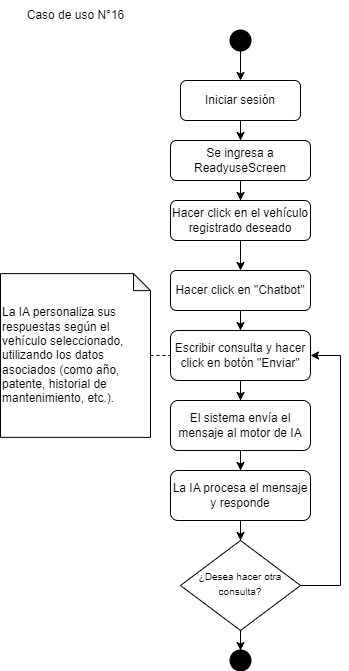

The diagram above was exported from draw.io. Its source (the exported page's mxGraphModel, read from the mxfile embedded in the PNG):
<mxGraphModel dx="1836" dy="539" grid="1" gridSize="10" guides="1" tooltips="1" connect="1" arrows="1" fold="1" page="1" pageScale="1" pageWidth="827" pageHeight="1169" math="0" shadow="0">
  <root>
    <mxCell id="NOPg8V9I7KhBo2kLEVyz-0" />
    <mxCell id="NOPg8V9I7KhBo2kLEVyz-1" parent="NOPg8V9I7KhBo2kLEVyz-0" />
    <mxCell id="NOPg8V9I7KhBo2kLEVyz-2" style="edgeStyle=orthogonalEdgeStyle;rounded=0;orthogonalLoop=1;jettySize=auto;html=1;" edge="1" parent="NOPg8V9I7KhBo2kLEVyz-1" source="NOPg8V9I7KhBo2kLEVyz-3" target="NOPg8V9I7KhBo2kLEVyz-12">
      <mxGeometry relative="1" as="geometry" />
    </mxCell>
    <mxCell id="NOPg8V9I7KhBo2kLEVyz-3" value="Iniciar sesión" style="rounded=1;whiteSpace=wrap;html=1;fontSize=12;glass=0;strokeWidth=1;shadow=0;" vertex="1" parent="NOPg8V9I7KhBo2kLEVyz-1">
      <mxGeometry x="160" y="80" width="120" height="40" as="geometry" />
    </mxCell>
    <mxCell id="NOPg8V9I7KhBo2kLEVyz-4" value="" style="edgeStyle=orthogonalEdgeStyle;rounded=0;orthogonalLoop=1;jettySize=auto;html=1;" edge="1" parent="NOPg8V9I7KhBo2kLEVyz-1" source="NOPg8V9I7KhBo2kLEVyz-5" target="NOPg8V9I7KhBo2kLEVyz-10">
      <mxGeometry relative="1" as="geometry" />
    </mxCell>
    <mxCell id="NOPg8V9I7KhBo2kLEVyz-5" value="Hacer click en el vehículo registrado deseado" style="rounded=1;whiteSpace=wrap;html=1;fontSize=12;glass=0;strokeWidth=1;shadow=0;" vertex="1" parent="NOPg8V9I7KhBo2kLEVyz-1">
      <mxGeometry x="150" y="200" width="140" height="40" as="geometry" />
    </mxCell>
    <mxCell id="NOPg8V9I7KhBo2kLEVyz-6" value="Caso de uso N°16" style="text;html=1;align=center;verticalAlign=middle;resizable=0;points=[];autosize=1;strokeColor=none;fillColor=none;" vertex="1" parent="NOPg8V9I7KhBo2kLEVyz-1">
      <mxGeometry x="-5" width="120" height="30" as="geometry" />
    </mxCell>
    <mxCell id="NOPg8V9I7KhBo2kLEVyz-7" style="edgeStyle=orthogonalEdgeStyle;rounded=0;orthogonalLoop=1;jettySize=auto;html=1;entryX=0.5;entryY=0;entryDx=0;entryDy=0;" edge="1" parent="NOPg8V9I7KhBo2kLEVyz-1" source="NOPg8V9I7KhBo2kLEVyz-8" target="NOPg8V9I7KhBo2kLEVyz-3">
      <mxGeometry relative="1" as="geometry" />
    </mxCell>
    <mxCell id="NOPg8V9I7KhBo2kLEVyz-8" value="" style="strokeWidth=2;html=1;shape=mxgraph.flowchart.start_2;whiteSpace=wrap;fillColor=#000000;" vertex="1" parent="NOPg8V9I7KhBo2kLEVyz-1">
      <mxGeometry x="210" y="30" width="20" height="20" as="geometry" />
    </mxCell>
    <mxCell id="NOPg8V9I7KhBo2kLEVyz-9" style="edgeStyle=orthogonalEdgeStyle;rounded=0;orthogonalLoop=1;jettySize=auto;html=1;entryX=0.5;entryY=0;entryDx=0;entryDy=0;" edge="1" parent="NOPg8V9I7KhBo2kLEVyz-1" source="NOPg8V9I7KhBo2kLEVyz-10" target="NOPg8V9I7KhBo2kLEVyz-14">
      <mxGeometry relative="1" as="geometry" />
    </mxCell>
    <mxCell id="NOPg8V9I7KhBo2kLEVyz-10" value="Hacer click en &quot;Chatbot&quot;" style="whiteSpace=wrap;html=1;rounded=1;glass=0;strokeWidth=1;shadow=0;" vertex="1" parent="NOPg8V9I7KhBo2kLEVyz-1">
      <mxGeometry x="150" y="270" width="140" height="40" as="geometry" />
    </mxCell>
    <mxCell id="NOPg8V9I7KhBo2kLEVyz-11" style="edgeStyle=orthogonalEdgeStyle;rounded=0;orthogonalLoop=1;jettySize=auto;html=1;" edge="1" parent="NOPg8V9I7KhBo2kLEVyz-1" source="NOPg8V9I7KhBo2kLEVyz-12" target="NOPg8V9I7KhBo2kLEVyz-5">
      <mxGeometry relative="1" as="geometry" />
    </mxCell>
    <mxCell id="NOPg8V9I7KhBo2kLEVyz-12" value="Se ingresa a ReadyuseScreen" style="rounded=1;whiteSpace=wrap;html=1;fontSize=12;glass=0;strokeWidth=1;shadow=0;" vertex="1" parent="NOPg8V9I7KhBo2kLEVyz-1">
      <mxGeometry x="150" y="140" width="140" height="40" as="geometry" />
    </mxCell>
    <mxCell id="NOPg8V9I7KhBo2kLEVyz-13" style="edgeStyle=orthogonalEdgeStyle;rounded=0;orthogonalLoop=1;jettySize=auto;html=1;" edge="1" parent="NOPg8V9I7KhBo2kLEVyz-1" source="NOPg8V9I7KhBo2kLEVyz-14" target="NOPg8V9I7KhBo2kLEVyz-18">
      <mxGeometry relative="1" as="geometry" />
    </mxCell>
    <mxCell id="NOPg8V9I7KhBo2kLEVyz-14" value="Escribir consulta y hacer click en botón &quot;Enviar&quot;" style="whiteSpace=wrap;html=1;rounded=1;glass=0;strokeWidth=1;shadow=0;" vertex="1" parent="NOPg8V9I7KhBo2kLEVyz-1">
      <mxGeometry x="150" y="330" width="140" height="50" as="geometry" />
    </mxCell>
    <mxCell id="NOPg8V9I7KhBo2kLEVyz-15" value="&lt;div&gt;&lt;font style=&quot;font-size: 12px;&quot;&gt;La IA personaliza sus respuestas según el vehículo seleccionado, utilizando los datos asociados (como año, patente, historial de mantenimiento, etc.).&lt;/font&gt;&lt;br&gt;&lt;/div&gt;" style="shape=note;whiteSpace=wrap;html=1;backgroundOutline=1;darkOpacity=0.05;size=17;align=left;" vertex="1" parent="NOPg8V9I7KhBo2kLEVyz-1">
      <mxGeometry x="-20" y="273.13" width="150" height="163.75" as="geometry" />
    </mxCell>
    <mxCell id="NOPg8V9I7KhBo2kLEVyz-16" value="" style="endArrow=none;dashed=1;html=1;rounded=0;" edge="1" parent="NOPg8V9I7KhBo2kLEVyz-1" source="NOPg8V9I7KhBo2kLEVyz-15" target="NOPg8V9I7KhBo2kLEVyz-14">
      <mxGeometry width="50" height="50" relative="1" as="geometry">
        <mxPoint x="150" y="220" as="sourcePoint" />
        <mxPoint x="200" y="170" as="targetPoint" />
      </mxGeometry>
    </mxCell>
    <mxCell id="bkLoc7xg1OSxqSJguS0s-4" style="edgeStyle=orthogonalEdgeStyle;rounded=0;orthogonalLoop=1;jettySize=auto;html=1;entryX=0.5;entryY=0;entryDx=0;entryDy=0;" edge="1" parent="NOPg8V9I7KhBo2kLEVyz-1" source="NOPg8V9I7KhBo2kLEVyz-18" target="bkLoc7xg1OSxqSJguS0s-2">
      <mxGeometry relative="1" as="geometry" />
    </mxCell>
    <mxCell id="NOPg8V9I7KhBo2kLEVyz-18" value="El sistema envía el mensaje al motor de IA" style="whiteSpace=wrap;html=1;rounded=1;glass=0;strokeWidth=1;shadow=0;" vertex="1" parent="NOPg8V9I7KhBo2kLEVyz-1">
      <mxGeometry x="150" y="400" width="140" height="50" as="geometry" />
    </mxCell>
    <mxCell id="NOPg8V9I7KhBo2kLEVyz-19" value="" style="strokeWidth=2;html=1;shape=mxgraph.flowchart.start_2;whiteSpace=wrap;fillColor=#000000;" vertex="1" parent="NOPg8V9I7KhBo2kLEVyz-1">
      <mxGeometry x="210" y="650" width="20" height="20" as="geometry" />
    </mxCell>
    <mxCell id="O2dWU3eEWvHx2flJC8gh-1" style="edgeStyle=orthogonalEdgeStyle;rounded=0;orthogonalLoop=1;jettySize=auto;html=1;" edge="1" parent="NOPg8V9I7KhBo2kLEVyz-1" source="bkLoc7xg1OSxqSJguS0s-2" target="O2dWU3eEWvHx2flJC8gh-0">
      <mxGeometry relative="1" as="geometry" />
    </mxCell>
    <mxCell id="bkLoc7xg1OSxqSJguS0s-2" value="La IA procesa el mensaje y responde" style="whiteSpace=wrap;html=1;rounded=1;glass=0;strokeWidth=1;shadow=0;" vertex="1" parent="NOPg8V9I7KhBo2kLEVyz-1">
      <mxGeometry x="150" y="470" width="140" height="50" as="geometry" />
    </mxCell>
    <mxCell id="O2dWU3eEWvHx2flJC8gh-2" style="edgeStyle=orthogonalEdgeStyle;rounded=0;orthogonalLoop=1;jettySize=auto;html=1;entryX=1;entryY=0.5;entryDx=0;entryDy=0;" edge="1" parent="NOPg8V9I7KhBo2kLEVyz-1" source="O2dWU3eEWvHx2flJC8gh-0" target="NOPg8V9I7KhBo2kLEVyz-14">
      <mxGeometry relative="1" as="geometry">
        <Array as="points">
          <mxPoint x="320" y="585" />
          <mxPoint x="320" y="355" />
        </Array>
      </mxGeometry>
    </mxCell>
    <mxCell id="O2dWU3eEWvHx2flJC8gh-0" value="&lt;font size=&quot;1&quot;&gt;¿Desea hacer otra consulta?&lt;/font&gt;" style="rhombus;whiteSpace=wrap;html=1;shadow=0;fontFamily=Helvetica;fontSize=12;align=center;strokeWidth=1;spacing=6;spacingTop=-4;" vertex="1" parent="NOPg8V9I7KhBo2kLEVyz-1">
      <mxGeometry x="160" y="540" width="120" height="90" as="geometry" />
    </mxCell>
    <mxCell id="O2dWU3eEWvHx2flJC8gh-4" style="edgeStyle=orthogonalEdgeStyle;rounded=0;orthogonalLoop=1;jettySize=auto;html=1;entryX=0.5;entryY=0;entryDx=0;entryDy=0;entryPerimeter=0;" edge="1" parent="NOPg8V9I7KhBo2kLEVyz-1" source="O2dWU3eEWvHx2flJC8gh-0" target="NOPg8V9I7KhBo2kLEVyz-19">
      <mxGeometry relative="1" as="geometry" />
    </mxCell>
  </root>
</mxGraphModel>